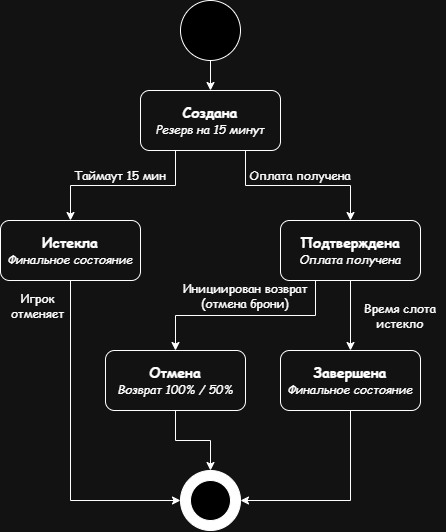

The diagram above was exported from draw.io. Its source (the exported page's mxGraphModel, read from the mxfile embedded in the PNG):
<mxGraphModel dx="639" dy="732" grid="1" gridSize="10" guides="1" tooltips="1" connect="1" arrows="1" fold="1" page="1" pageScale="1" pageWidth="850" pageHeight="1100" math="0" shadow="0">
  <root>
    <mxCell id="0" />
    <mxCell id="1" parent="0" />
    <mxCell id="YaDVnjTzfrEW_my1tnGs-3" edge="1" parent="1" source="YaDVnjTzfrEW_my1tnGs-1" style="edgeStyle=orthogonalEdgeStyle;rounded=0;orthogonalLoop=1;jettySize=auto;html=1;fontFamily=Comic Sans MS;" target="YaDVnjTzfrEW_my1tnGs-2" value="">
      <mxGeometry relative="1" as="geometry" />
    </mxCell>
    <mxCell id="YaDVnjTzfrEW_my1tnGs-1" parent="1" style="ellipse;whiteSpace=wrap;html=1;shapeInside=1;aspect=fixed;gradientColor=none;fontFamily=Comic Sans MS;fillColor=light-dark(#000000,#000000);" value="" vertex="1">
      <mxGeometry height="60" width="60" x="395" y="50" as="geometry" />
    </mxCell>
    <mxCell id="YaDVnjTzfrEW_my1tnGs-6" edge="1" parent="1" source="YaDVnjTzfrEW_my1tnGs-2" style="edgeStyle=orthogonalEdgeStyle;rounded=0;orthogonalLoop=1;jettySize=auto;html=1;exitX=0.25;exitY=1;exitDx=0;exitDy=0;entryX=0.5;entryY=0;entryDx=0;entryDy=0;fontFamily=Comic Sans MS;" target="YaDVnjTzfrEW_my1tnGs-4">
      <mxGeometry relative="1" as="geometry" />
    </mxCell>
    <mxCell id="YaDVnjTzfrEW_my1tnGs-7" edge="1" parent="1" source="YaDVnjTzfrEW_my1tnGs-2" style="edgeStyle=orthogonalEdgeStyle;rounded=0;orthogonalLoop=1;jettySize=auto;html=1;exitX=0.75;exitY=1;exitDx=0;exitDy=0;fontFamily=Comic Sans MS;" target="YaDVnjTzfrEW_my1tnGs-5">
      <mxGeometry relative="1" as="geometry" />
    </mxCell>
    <mxCell id="YaDVnjTzfrEW_my1tnGs-2" parent="1" style="rounded=1;whiteSpace=wrap;html=1;fillColor=none;fontColor=#ffffff;strokeColor=light-dark(#006EAF,#FFFFFF);fontFamily=Comic Sans MS;" value="&lt;span style=&quot;color: light-dark(rgb(255, 255, 255), rgb(255, 255, 255));&quot;&gt;&lt;font style=&quot;font-size: 14px;&quot;&gt;&lt;b&gt;Создана&lt;/b&gt;&lt;/font&gt;&lt;br&gt;&lt;i&gt;Резерв на 15 минут&lt;/i&gt;&lt;/span&gt;" vertex="1">
      <mxGeometry height="60" width="140" x="355" y="140" as="geometry" />
    </mxCell>
    <mxCell id="YaDVnjTzfrEW_my1tnGs-19" edge="1" parent="1" source="YaDVnjTzfrEW_my1tnGs-4" style="edgeStyle=orthogonalEdgeStyle;rounded=0;orthogonalLoop=1;jettySize=auto;html=1;exitX=0.5;exitY=1;exitDx=0;exitDy=0;entryX=0;entryY=0.5;entryDx=0;entryDy=0;fontFamily=Comic Sans MS;" target="YaDVnjTzfrEW_my1tnGs-16">
      <mxGeometry relative="1" as="geometry" />
    </mxCell>
    <mxCell id="YaDVnjTzfrEW_my1tnGs-4" parent="1" style="rounded=1;whiteSpace=wrap;html=1;fillColor=none;fontColor=#ffffff;strokeColor=light-dark(#B20000,#FFFFFF);fontFamily=Comic Sans MS;" value="&lt;span style=&quot;color: light-dark(rgb(255, 255, 255), rgb(255, 255, 255));&quot;&gt;&lt;font style=&quot;font-size: 14px;&quot;&gt;&lt;b&gt;Истекла&lt;/b&gt;&lt;/font&gt;&lt;br&gt;&lt;i&gt;Финальное состояние&lt;/i&gt;&lt;/span&gt;" vertex="1">
      <mxGeometry height="60" width="140" x="215" y="270" as="geometry" />
    </mxCell>
    <mxCell id="YaDVnjTzfrEW_my1tnGs-13" edge="1" parent="1" source="YaDVnjTzfrEW_my1tnGs-5" style="edgeStyle=orthogonalEdgeStyle;rounded=0;orthogonalLoop=1;jettySize=auto;html=1;fontFamily=Comic Sans MS;" target="YaDVnjTzfrEW_my1tnGs-11" value="">
      <mxGeometry relative="1" as="geometry" />
    </mxCell>
    <mxCell id="YaDVnjTzfrEW_my1tnGs-14" edge="1" parent="1" source="YaDVnjTzfrEW_my1tnGs-5" style="edgeStyle=orthogonalEdgeStyle;rounded=0;orthogonalLoop=1;jettySize=auto;html=1;exitX=0.25;exitY=1;exitDx=0;exitDy=0;fontFamily=Comic Sans MS;" target="YaDVnjTzfrEW_my1tnGs-12">
      <mxGeometry relative="1" as="geometry" />
    </mxCell>
    <mxCell id="YaDVnjTzfrEW_my1tnGs-5" parent="1" style="rounded=1;whiteSpace=wrap;html=1;fillColor=none;fontColor=#ffffff;strokeColor=light-dark(#FFFFFF,#FFFFFF);fontFamily=Comic Sans MS;" value="&lt;span style=&quot;color: light-dark(rgb(255, 255, 255), rgb(255, 255, 255));&quot;&gt;&lt;font style=&quot;font-size: 14px;&quot;&gt;&lt;b&gt;Подтверждена&lt;/b&gt;&lt;/font&gt;&lt;br&gt;&lt;i&gt;Оплата получена&lt;/i&gt;&lt;/span&gt;" vertex="1">
      <mxGeometry height="60" width="140" x="495" y="270" as="geometry" />
    </mxCell>
    <mxCell id="YaDVnjTzfrEW_my1tnGs-8" parent="1" style="text;html=1;whiteSpace=wrap;strokeColor=none;fillColor=none;align=center;verticalAlign=middle;rounded=0;fontFamily=Comic Sans MS;" value="Оплата получена" vertex="1">
      <mxGeometry height="30" width="110" x="460" y="210" as="geometry" />
    </mxCell>
    <mxCell id="YaDVnjTzfrEW_my1tnGs-9" parent="1" style="text;html=1;whiteSpace=wrap;strokeColor=none;fillColor=none;align=center;verticalAlign=middle;rounded=0;fontFamily=Comic Sans MS;" value="Таймаут 15 мин" vertex="1">
      <mxGeometry height="30" width="110" x="280" y="210" as="geometry" />
    </mxCell>
    <mxCell id="YaDVnjTzfrEW_my1tnGs-10" parent="1" style="text;html=1;whiteSpace=wrap;strokeColor=none;fillColor=none;align=center;verticalAlign=middle;rounded=0;fontFamily=Comic Sans MS;" value="Игрок отменяет" vertex="1">
      <mxGeometry height="30" width="75" x="215" y="340" as="geometry" />
    </mxCell>
    <mxCell id="YaDVnjTzfrEW_my1tnGs-21" edge="1" parent="1" source="YaDVnjTzfrEW_my1tnGs-11" style="edgeStyle=orthogonalEdgeStyle;rounded=0;orthogonalLoop=1;jettySize=auto;html=1;exitX=0.5;exitY=1;exitDx=0;exitDy=0;entryX=1;entryY=0.5;entryDx=0;entryDy=0;fontFamily=Comic Sans MS;" target="YaDVnjTzfrEW_my1tnGs-16">
      <mxGeometry relative="1" as="geometry" />
    </mxCell>
    <mxCell id="YaDVnjTzfrEW_my1tnGs-11" parent="1" style="rounded=1;whiteSpace=wrap;html=1;fillColor=none;fontColor=#ffffff;strokeColor=light-dark(#FFFFFF,#FFFFFF);fontFamily=Comic Sans MS;" value="&lt;span style=&quot;color: light-dark(rgb(255, 255, 255), rgb(255, 255, 255));&quot;&gt;&lt;font style=&quot;font-size: 14px;&quot;&gt;&lt;b&gt;Завершена&lt;/b&gt;&lt;/font&gt;&lt;br&gt;&lt;i&gt;Финальное состояние&lt;/i&gt;&lt;/span&gt;" vertex="1">
      <mxGeometry height="60" width="140" x="495" y="400" as="geometry" />
    </mxCell>
    <mxCell id="YaDVnjTzfrEW_my1tnGs-20" edge="1" parent="1" source="YaDVnjTzfrEW_my1tnGs-12" style="edgeStyle=orthogonalEdgeStyle;rounded=0;orthogonalLoop=1;jettySize=auto;html=1;exitX=0.5;exitY=1;exitDx=0;exitDy=0;entryX=0.5;entryY=0;entryDx=0;entryDy=0;fontFamily=Comic Sans MS;" target="YaDVnjTzfrEW_my1tnGs-16">
      <mxGeometry relative="1" as="geometry" />
    </mxCell>
    <mxCell id="YaDVnjTzfrEW_my1tnGs-12" parent="1" style="rounded=1;whiteSpace=wrap;html=1;fillColor=none;fontColor=#000000;strokeColor=light-dark(#FFFFFF,#FFFFFF);fontFamily=Comic Sans MS;" value="&lt;span style=&quot;color: light-dark(rgb(255, 255, 255), rgb(255, 255, 255));&quot;&gt;&lt;font style=&quot;font-size: 14px;&quot;&gt;&lt;b&gt;Отмена&lt;/b&gt;&lt;/font&gt;&lt;br&gt;&lt;i&gt;Возврат 100% / 50%&lt;/i&gt;&lt;/span&gt;" vertex="1">
      <mxGeometry height="60" width="140" x="320" y="400" as="geometry" />
    </mxCell>
    <mxCell id="YaDVnjTzfrEW_my1tnGs-15" parent="1" style="text;html=1;whiteSpace=wrap;strokeColor=none;fillColor=none;align=center;verticalAlign=middle;rounded=0;fontFamily=Comic Sans MS;" value="Время слота истекло" vertex="1">
      <mxGeometry height="30" width="90" x="570" y="350" as="geometry" />
    </mxCell>
    <mxCell id="YaDVnjTzfrEW_my1tnGs-16" parent="1" style="ellipse;whiteSpace=wrap;html=1;shapeInside=1;aspect=fixed;fillColor=light-dark(#FFFFFF,#FFFFFF);fontFamily=Comic Sans MS;" value="" vertex="1">
      <mxGeometry height="60" width="60" x="395" y="520" as="geometry" />
    </mxCell>
    <mxCell id="YaDVnjTzfrEW_my1tnGs-17" parent="1" style="ellipse;whiteSpace=wrap;html=1;shapeInside=1;aspect=fixed;fontFamily=Comic Sans MS;fontColor=none;noLabel=1;fillColor=light-dark(#000000,#000000);" value="" vertex="1">
      <mxGeometry height="40" width="40" x="405" y="530" as="geometry" />
    </mxCell>
    <mxCell id="DlGu5AU70y7qz9HMf16Z-1" parent="1" style="text;html=1;whiteSpace=wrap;strokeColor=none;fillColor=none;align=center;verticalAlign=middle;rounded=0;fontFamily=Comic Sans MS;" value="Инициирован возврат (отмена брони)" vertex="1">
      <mxGeometry height="30" width="160" x="380" y="330" as="geometry" />
    </mxCell>
  </root>
</mxGraphModel>